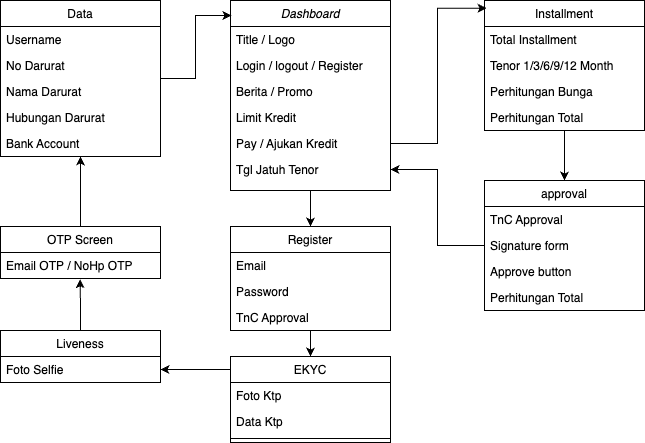

The diagram above was exported from draw.io. Its source (the exported page's mxGraphModel, read from the mxfile embedded in the PNG):
<mxGraphModel dx="1706" dy="528" grid="1" gridSize="10" guides="1" tooltips="1" connect="1" arrows="1" fold="1" page="1" pageScale="1" pageWidth="827" pageHeight="1169" math="0" shadow="0">
  <root>
    <mxCell id="WIyWlLk6GJQsqaUBKTNV-0" />
    <mxCell id="WIyWlLk6GJQsqaUBKTNV-1" parent="WIyWlLk6GJQsqaUBKTNV-0" />
    <mxCell id="xg5EcyW2CdOVFEL6lez--4" style="edgeStyle=orthogonalEdgeStyle;rounded=0;orthogonalLoop=1;jettySize=auto;html=1;entryX=0.5;entryY=0;entryDx=0;entryDy=0;" edge="1" parent="WIyWlLk6GJQsqaUBKTNV-1" source="zkfFHV4jXpPFQw0GAbJ--0" target="zkfFHV4jXpPFQw0GAbJ--6">
      <mxGeometry relative="1" as="geometry" />
    </mxCell>
    <mxCell id="zkfFHV4jXpPFQw0GAbJ--0" value="Dashboard" style="swimlane;fontStyle=2;align=center;verticalAlign=top;childLayout=stackLayout;horizontal=1;startSize=26;horizontalStack=0;resizeParent=1;resizeLast=0;collapsible=1;marginBottom=0;rounded=0;shadow=0;strokeWidth=1;" parent="WIyWlLk6GJQsqaUBKTNV-1" vertex="1">
      <mxGeometry x="160" y="100" width="160" height="190" as="geometry">
        <mxRectangle x="230" y="140" width="160" height="26" as="alternateBounds" />
      </mxGeometry>
    </mxCell>
    <mxCell id="xg5EcyW2CdOVFEL6lez--0" value="Title / Logo" style="text;align=left;verticalAlign=top;spacingLeft=4;spacingRight=4;overflow=hidden;rotatable=0;points=[[0,0.5],[1,0.5]];portConstraint=eastwest;" vertex="1" parent="zkfFHV4jXpPFQw0GAbJ--0">
      <mxGeometry y="26" width="160" height="26" as="geometry" />
    </mxCell>
    <mxCell id="zkfFHV4jXpPFQw0GAbJ--1" value="Login / logout / Register" style="text;align=left;verticalAlign=top;spacingLeft=4;spacingRight=4;overflow=hidden;rotatable=0;points=[[0,0.5],[1,0.5]];portConstraint=eastwest;" parent="zkfFHV4jXpPFQw0GAbJ--0" vertex="1">
      <mxGeometry y="52" width="160" height="26" as="geometry" />
    </mxCell>
    <mxCell id="zkfFHV4jXpPFQw0GAbJ--2" value="Berita / Promo" style="text;align=left;verticalAlign=top;spacingLeft=4;spacingRight=4;overflow=hidden;rotatable=0;points=[[0,0.5],[1,0.5]];portConstraint=eastwest;rounded=0;shadow=0;html=0;" parent="zkfFHV4jXpPFQw0GAbJ--0" vertex="1">
      <mxGeometry y="78" width="160" height="26" as="geometry" />
    </mxCell>
    <mxCell id="xg5EcyW2CdOVFEL6lez--1" value="Limit Kredit" style="text;align=left;verticalAlign=top;spacingLeft=4;spacingRight=4;overflow=hidden;rotatable=0;points=[[0,0.5],[1,0.5]];portConstraint=eastwest;rounded=0;shadow=0;html=0;" vertex="1" parent="zkfFHV4jXpPFQw0GAbJ--0">
      <mxGeometry y="104" width="160" height="26" as="geometry" />
    </mxCell>
    <mxCell id="zkfFHV4jXpPFQw0GAbJ--3" value="Pay / Ajukan Kredit" style="text;align=left;verticalAlign=top;spacingLeft=4;spacingRight=4;overflow=hidden;rotatable=0;points=[[0,0.5],[1,0.5]];portConstraint=eastwest;rounded=0;shadow=0;html=0;" parent="zkfFHV4jXpPFQw0GAbJ--0" vertex="1">
      <mxGeometry y="130" width="160" height="26" as="geometry" />
    </mxCell>
    <mxCell id="xg5EcyW2CdOVFEL6lez--2" value="Tgl Jatuh Tenor" style="text;align=left;verticalAlign=top;spacingLeft=4;spacingRight=4;overflow=hidden;rotatable=0;points=[[0,0.5],[1,0.5]];portConstraint=eastwest;rounded=0;shadow=0;html=0;" vertex="1" parent="zkfFHV4jXpPFQw0GAbJ--0">
      <mxGeometry y="156" width="160" height="26" as="geometry" />
    </mxCell>
    <mxCell id="xg5EcyW2CdOVFEL6lez--6" style="edgeStyle=orthogonalEdgeStyle;rounded=0;orthogonalLoop=1;jettySize=auto;html=1;entryX=0.5;entryY=0;entryDx=0;entryDy=0;" edge="1" parent="WIyWlLk6GJQsqaUBKTNV-1" source="zkfFHV4jXpPFQw0GAbJ--6" target="zkfFHV4jXpPFQw0GAbJ--13">
      <mxGeometry relative="1" as="geometry" />
    </mxCell>
    <mxCell id="zkfFHV4jXpPFQw0GAbJ--6" value="Register" style="swimlane;fontStyle=0;align=center;verticalAlign=top;childLayout=stackLayout;horizontal=1;startSize=26;horizontalStack=0;resizeParent=1;resizeLast=0;collapsible=1;marginBottom=0;rounded=0;shadow=0;strokeWidth=1;" parent="WIyWlLk6GJQsqaUBKTNV-1" vertex="1">
      <mxGeometry x="160" y="326" width="160" height="104" as="geometry">
        <mxRectangle x="130" y="380" width="160" height="26" as="alternateBounds" />
      </mxGeometry>
    </mxCell>
    <mxCell id="zkfFHV4jXpPFQw0GAbJ--7" value="Email" style="text;align=left;verticalAlign=top;spacingLeft=4;spacingRight=4;overflow=hidden;rotatable=0;points=[[0,0.5],[1,0.5]];portConstraint=eastwest;" parent="zkfFHV4jXpPFQw0GAbJ--6" vertex="1">
      <mxGeometry y="26" width="160" height="26" as="geometry" />
    </mxCell>
    <mxCell id="zkfFHV4jXpPFQw0GAbJ--8" value="Password" style="text;align=left;verticalAlign=top;spacingLeft=4;spacingRight=4;overflow=hidden;rotatable=0;points=[[0,0.5],[1,0.5]];portConstraint=eastwest;rounded=0;shadow=0;html=0;" parent="zkfFHV4jXpPFQw0GAbJ--6" vertex="1">
      <mxGeometry y="52" width="160" height="26" as="geometry" />
    </mxCell>
    <mxCell id="xg5EcyW2CdOVFEL6lez--21" value="TnC Approval" style="text;align=left;verticalAlign=top;spacingLeft=4;spacingRight=4;overflow=hidden;rotatable=0;points=[[0,0.5],[1,0.5]];portConstraint=eastwest;rounded=0;shadow=0;html=0;" vertex="1" parent="zkfFHV4jXpPFQw0GAbJ--6">
      <mxGeometry y="78" width="160" height="26" as="geometry" />
    </mxCell>
    <mxCell id="xg5EcyW2CdOVFEL6lez--14" style="edgeStyle=orthogonalEdgeStyle;rounded=0;orthogonalLoop=1;jettySize=auto;html=1;entryX=1;entryY=0.5;entryDx=0;entryDy=0;" edge="1" parent="WIyWlLk6GJQsqaUBKTNV-1" source="zkfFHV4jXpPFQw0GAbJ--13" target="xg5EcyW2CdOVFEL6lez--8">
      <mxGeometry relative="1" as="geometry">
        <Array as="points">
          <mxPoint x="150" y="469" />
          <mxPoint x="150" y="469" />
        </Array>
      </mxGeometry>
    </mxCell>
    <mxCell id="zkfFHV4jXpPFQw0GAbJ--13" value="EKYC" style="swimlane;fontStyle=0;align=center;verticalAlign=top;childLayout=stackLayout;horizontal=1;startSize=26;horizontalStack=0;resizeParent=1;resizeLast=0;collapsible=1;marginBottom=0;rounded=0;shadow=0;strokeWidth=1;" parent="WIyWlLk6GJQsqaUBKTNV-1" vertex="1">
      <mxGeometry x="160" y="456" width="160" height="86" as="geometry">
        <mxRectangle x="340" y="380" width="170" height="26" as="alternateBounds" />
      </mxGeometry>
    </mxCell>
    <mxCell id="zkfFHV4jXpPFQw0GAbJ--14" value="Foto Ktp" style="text;align=left;verticalAlign=top;spacingLeft=4;spacingRight=4;overflow=hidden;rotatable=0;points=[[0,0.5],[1,0.5]];portConstraint=eastwest;" parent="zkfFHV4jXpPFQw0GAbJ--13" vertex="1">
      <mxGeometry y="26" width="160" height="26" as="geometry" />
    </mxCell>
    <mxCell id="xg5EcyW2CdOVFEL6lez--5" value="Data Ktp" style="text;align=left;verticalAlign=top;spacingLeft=4;spacingRight=4;overflow=hidden;rotatable=0;points=[[0,0.5],[1,0.5]];portConstraint=eastwest;" vertex="1" parent="zkfFHV4jXpPFQw0GAbJ--13">
      <mxGeometry y="52" width="160" height="26" as="geometry" />
    </mxCell>
    <mxCell id="zkfFHV4jXpPFQw0GAbJ--15" value="" style="line;html=1;strokeWidth=1;align=left;verticalAlign=middle;spacingTop=-1;spacingLeft=3;spacingRight=3;rotatable=0;labelPosition=right;points=[];portConstraint=eastwest;" parent="zkfFHV4jXpPFQw0GAbJ--13" vertex="1">
      <mxGeometry y="78" width="160" height="8" as="geometry" />
    </mxCell>
    <mxCell id="xg5EcyW2CdOVFEL6lez--32" style="edgeStyle=orthogonalEdgeStyle;rounded=0;orthogonalLoop=1;jettySize=auto;html=1;entryX=0.5;entryY=0;entryDx=0;entryDy=0;" edge="1" parent="WIyWlLk6GJQsqaUBKTNV-1" source="zkfFHV4jXpPFQw0GAbJ--17" target="xg5EcyW2CdOVFEL6lez--27">
      <mxGeometry relative="1" as="geometry" />
    </mxCell>
    <mxCell id="zkfFHV4jXpPFQw0GAbJ--17" value="Installment" style="swimlane;fontStyle=0;align=center;verticalAlign=top;childLayout=stackLayout;horizontal=1;startSize=26;horizontalStack=0;resizeParent=1;resizeLast=0;collapsible=1;marginBottom=0;rounded=0;shadow=0;strokeWidth=1;" parent="WIyWlLk6GJQsqaUBKTNV-1" vertex="1">
      <mxGeometry x="414" y="100" width="160" height="130" as="geometry">
        <mxRectangle x="550" y="140" width="160" height="26" as="alternateBounds" />
      </mxGeometry>
    </mxCell>
    <mxCell id="zkfFHV4jXpPFQw0GAbJ--18" value="Total Installment" style="text;align=left;verticalAlign=top;spacingLeft=4;spacingRight=4;overflow=hidden;rotatable=0;points=[[0,0.5],[1,0.5]];portConstraint=eastwest;" parent="zkfFHV4jXpPFQw0GAbJ--17" vertex="1">
      <mxGeometry y="26" width="160" height="26" as="geometry" />
    </mxCell>
    <mxCell id="zkfFHV4jXpPFQw0GAbJ--19" value="Tenor 1/3/6/9/12 Month" style="text;align=left;verticalAlign=top;spacingLeft=4;spacingRight=4;overflow=hidden;rotatable=0;points=[[0,0.5],[1,0.5]];portConstraint=eastwest;rounded=0;shadow=0;html=0;" parent="zkfFHV4jXpPFQw0GAbJ--17" vertex="1">
      <mxGeometry y="52" width="160" height="26" as="geometry" />
    </mxCell>
    <mxCell id="zkfFHV4jXpPFQw0GAbJ--20" value="Perhitungan Bunga" style="text;align=left;verticalAlign=top;spacingLeft=4;spacingRight=4;overflow=hidden;rotatable=0;points=[[0,0.5],[1,0.5]];portConstraint=eastwest;rounded=0;shadow=0;html=0;" parent="zkfFHV4jXpPFQw0GAbJ--17" vertex="1">
      <mxGeometry y="78" width="160" height="26" as="geometry" />
    </mxCell>
    <mxCell id="zkfFHV4jXpPFQw0GAbJ--21" value="Perhitungan Total" style="text;align=left;verticalAlign=top;spacingLeft=4;spacingRight=4;overflow=hidden;rotatable=0;points=[[0,0.5],[1,0.5]];portConstraint=eastwest;rounded=0;shadow=0;html=0;" parent="zkfFHV4jXpPFQw0GAbJ--17" vertex="1">
      <mxGeometry y="104" width="160" height="26" as="geometry" />
    </mxCell>
    <mxCell id="xg5EcyW2CdOVFEL6lez--7" value="Liveness" style="swimlane;fontStyle=0;align=center;verticalAlign=top;childLayout=stackLayout;horizontal=1;startSize=26;horizontalStack=0;resizeParent=1;resizeLast=0;collapsible=1;marginBottom=0;rounded=0;shadow=0;strokeWidth=1;" vertex="1" parent="WIyWlLk6GJQsqaUBKTNV-1">
      <mxGeometry x="-70" y="430" width="160" height="52" as="geometry">
        <mxRectangle x="340" y="380" width="170" height="26" as="alternateBounds" />
      </mxGeometry>
    </mxCell>
    <mxCell id="xg5EcyW2CdOVFEL6lez--8" value="Foto Selfie" style="text;align=left;verticalAlign=top;spacingLeft=4;spacingRight=4;overflow=hidden;rotatable=0;points=[[0,0.5],[1,0.5]];portConstraint=eastwest;" vertex="1" parent="xg5EcyW2CdOVFEL6lez--7">
      <mxGeometry y="26" width="160" height="26" as="geometry" />
    </mxCell>
    <mxCell id="xg5EcyW2CdOVFEL6lez--23" style="edgeStyle=orthogonalEdgeStyle;rounded=0;orthogonalLoop=1;jettySize=auto;html=1;entryX=0.5;entryY=1;entryDx=0;entryDy=0;" edge="1" parent="WIyWlLk6GJQsqaUBKTNV-1" source="xg5EcyW2CdOVFEL6lez--12" target="xg5EcyW2CdOVFEL6lez--16">
      <mxGeometry relative="1" as="geometry" />
    </mxCell>
    <mxCell id="xg5EcyW2CdOVFEL6lez--12" value="OTP Screen" style="swimlane;fontStyle=0;align=center;verticalAlign=top;childLayout=stackLayout;horizontal=1;startSize=26;horizontalStack=0;resizeParent=1;resizeLast=0;collapsible=1;marginBottom=0;rounded=0;shadow=0;strokeWidth=1;" vertex="1" parent="WIyWlLk6GJQsqaUBKTNV-1">
      <mxGeometry x="-70" y="326" width="160" height="52" as="geometry">
        <mxRectangle x="340" y="380" width="170" height="26" as="alternateBounds" />
      </mxGeometry>
    </mxCell>
    <mxCell id="xg5EcyW2CdOVFEL6lez--13" value="Email OTP / NoHp OTP" style="text;align=left;verticalAlign=top;spacingLeft=4;spacingRight=4;overflow=hidden;rotatable=0;points=[[0,0.5],[1,0.5]];portConstraint=eastwest;" vertex="1" parent="xg5EcyW2CdOVFEL6lez--12">
      <mxGeometry y="26" width="160" height="26" as="geometry" />
    </mxCell>
    <mxCell id="xg5EcyW2CdOVFEL6lez--15" style="edgeStyle=orthogonalEdgeStyle;rounded=0;orthogonalLoop=1;jettySize=auto;html=1;entryX=0.497;entryY=1.026;entryDx=0;entryDy=0;entryPerimeter=0;" edge="1" parent="WIyWlLk6GJQsqaUBKTNV-1" source="xg5EcyW2CdOVFEL6lez--7" target="xg5EcyW2CdOVFEL6lez--13">
      <mxGeometry relative="1" as="geometry" />
    </mxCell>
    <mxCell id="xg5EcyW2CdOVFEL6lez--16" value="Data" style="swimlane;fontStyle=0;align=center;verticalAlign=top;childLayout=stackLayout;horizontal=1;startSize=26;horizontalStack=0;resizeParent=1;resizeLast=0;collapsible=1;marginBottom=0;rounded=0;shadow=0;strokeWidth=1;" vertex="1" parent="WIyWlLk6GJQsqaUBKTNV-1">
      <mxGeometry x="-70" y="100" width="160" height="156" as="geometry">
        <mxRectangle x="340" y="380" width="170" height="26" as="alternateBounds" />
      </mxGeometry>
    </mxCell>
    <mxCell id="xg5EcyW2CdOVFEL6lez--17" value="Username" style="text;align=left;verticalAlign=top;spacingLeft=4;spacingRight=4;overflow=hidden;rotatable=0;points=[[0,0.5],[1,0.5]];portConstraint=eastwest;" vertex="1" parent="xg5EcyW2CdOVFEL6lez--16">
      <mxGeometry y="26" width="160" height="26" as="geometry" />
    </mxCell>
    <mxCell id="xg5EcyW2CdOVFEL6lez--19" value="No Darurat" style="text;align=left;verticalAlign=top;spacingLeft=4;spacingRight=4;overflow=hidden;rotatable=0;points=[[0,0.5],[1,0.5]];portConstraint=eastwest;" vertex="1" parent="xg5EcyW2CdOVFEL6lez--16">
      <mxGeometry y="52" width="160" height="26" as="geometry" />
    </mxCell>
    <mxCell id="xg5EcyW2CdOVFEL6lez--18" value="Nama Darurat" style="text;align=left;verticalAlign=top;spacingLeft=4;spacingRight=4;overflow=hidden;rotatable=0;points=[[0,0.5],[1,0.5]];portConstraint=eastwest;" vertex="1" parent="xg5EcyW2CdOVFEL6lez--16">
      <mxGeometry y="78" width="160" height="26" as="geometry" />
    </mxCell>
    <mxCell id="xg5EcyW2CdOVFEL6lez--20" value="Hubungan Darurat" style="text;align=left;verticalAlign=top;spacingLeft=4;spacingRight=4;overflow=hidden;rotatable=0;points=[[0,0.5],[1,0.5]];portConstraint=eastwest;" vertex="1" parent="xg5EcyW2CdOVFEL6lez--16">
      <mxGeometry y="104" width="160" height="26" as="geometry" />
    </mxCell>
    <mxCell id="xg5EcyW2CdOVFEL6lez--22" value="Bank Account" style="text;align=left;verticalAlign=top;spacingLeft=4;spacingRight=4;overflow=hidden;rotatable=0;points=[[0,0.5],[1,0.5]];portConstraint=eastwest;" vertex="1" parent="xg5EcyW2CdOVFEL6lez--16">
      <mxGeometry y="130" width="160" height="26" as="geometry" />
    </mxCell>
    <mxCell id="xg5EcyW2CdOVFEL6lez--24" style="edgeStyle=orthogonalEdgeStyle;rounded=0;orthogonalLoop=1;jettySize=auto;html=1;entryX=0.006;entryY=0.079;entryDx=0;entryDy=0;entryPerimeter=0;" edge="1" parent="WIyWlLk6GJQsqaUBKTNV-1" source="xg5EcyW2CdOVFEL6lez--16" target="zkfFHV4jXpPFQw0GAbJ--0">
      <mxGeometry relative="1" as="geometry" />
    </mxCell>
    <mxCell id="xg5EcyW2CdOVFEL6lez--25" style="edgeStyle=orthogonalEdgeStyle;rounded=0;orthogonalLoop=1;jettySize=auto;html=1;entryX=0.012;entryY=0.059;entryDx=0;entryDy=0;entryPerimeter=0;" edge="1" parent="WIyWlLk6GJQsqaUBKTNV-1" source="zkfFHV4jXpPFQw0GAbJ--3" target="zkfFHV4jXpPFQw0GAbJ--17">
      <mxGeometry relative="1" as="geometry" />
    </mxCell>
    <mxCell id="xg5EcyW2CdOVFEL6lez--27" value="approval" style="swimlane;fontStyle=0;align=center;verticalAlign=top;childLayout=stackLayout;horizontal=1;startSize=26;horizontalStack=0;resizeParent=1;resizeLast=0;collapsible=1;marginBottom=0;rounded=0;shadow=0;strokeWidth=1;" vertex="1" parent="WIyWlLk6GJQsqaUBKTNV-1">
      <mxGeometry x="414" y="280" width="160" height="130" as="geometry">
        <mxRectangle x="550" y="140" width="160" height="26" as="alternateBounds" />
      </mxGeometry>
    </mxCell>
    <mxCell id="xg5EcyW2CdOVFEL6lez--28" value="TnC Approval" style="text;align=left;verticalAlign=top;spacingLeft=4;spacingRight=4;overflow=hidden;rotatable=0;points=[[0,0.5],[1,0.5]];portConstraint=eastwest;" vertex="1" parent="xg5EcyW2CdOVFEL6lez--27">
      <mxGeometry y="26" width="160" height="26" as="geometry" />
    </mxCell>
    <mxCell id="xg5EcyW2CdOVFEL6lez--29" value="Signature form" style="text;align=left;verticalAlign=top;spacingLeft=4;spacingRight=4;overflow=hidden;rotatable=0;points=[[0,0.5],[1,0.5]];portConstraint=eastwest;rounded=0;shadow=0;html=0;" vertex="1" parent="xg5EcyW2CdOVFEL6lez--27">
      <mxGeometry y="52" width="160" height="26" as="geometry" />
    </mxCell>
    <mxCell id="xg5EcyW2CdOVFEL6lez--30" value="Approve button" style="text;align=left;verticalAlign=top;spacingLeft=4;spacingRight=4;overflow=hidden;rotatable=0;points=[[0,0.5],[1,0.5]];portConstraint=eastwest;rounded=0;shadow=0;html=0;" vertex="1" parent="xg5EcyW2CdOVFEL6lez--27">
      <mxGeometry y="78" width="160" height="26" as="geometry" />
    </mxCell>
    <mxCell id="xg5EcyW2CdOVFEL6lez--31" value="Perhitungan Total" style="text;align=left;verticalAlign=top;spacingLeft=4;spacingRight=4;overflow=hidden;rotatable=0;points=[[0,0.5],[1,0.5]];portConstraint=eastwest;rounded=0;shadow=0;html=0;" vertex="1" parent="xg5EcyW2CdOVFEL6lez--27">
      <mxGeometry y="104" width="160" height="26" as="geometry" />
    </mxCell>
    <mxCell id="xg5EcyW2CdOVFEL6lez--33" style="edgeStyle=orthogonalEdgeStyle;rounded=0;orthogonalLoop=1;jettySize=auto;html=1;entryX=1;entryY=0.5;entryDx=0;entryDy=0;" edge="1" parent="WIyWlLk6GJQsqaUBKTNV-1" source="xg5EcyW2CdOVFEL6lez--29" target="xg5EcyW2CdOVFEL6lez--2">
      <mxGeometry relative="1" as="geometry" />
    </mxCell>
  </root>
</mxGraphModel>